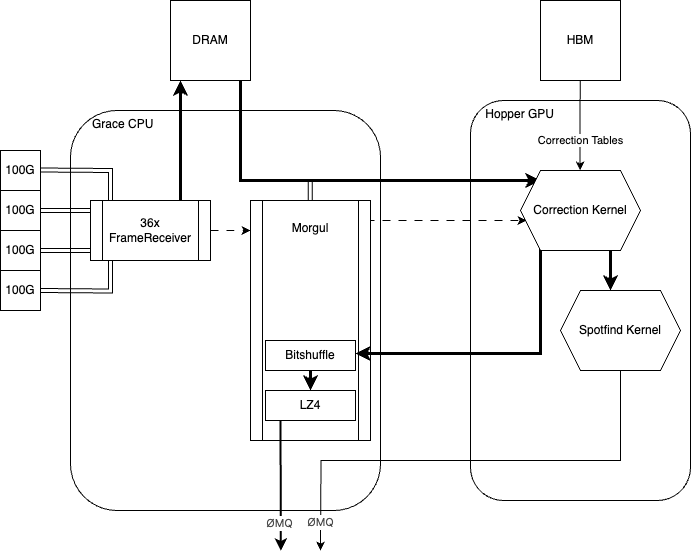

The diagram above was exported from draw.io. Its source (the exported page's mxGraphModel, read from the mxfile embedded in the PNG):
<mxGraphModel dx="916" dy="629" grid="1" gridSize="10" guides="1" tooltips="1" connect="1" arrows="1" fold="1" page="1" pageScale="1" pageWidth="827" pageHeight="1169" math="0" shadow="0">
  <root>
    <mxCell id="0" />
    <mxCell id="1" parent="0" />
    <mxCell id="qyd_mKMHcARHp5a2A40R-12" value="&amp;nbsp; &amp;nbsp; Hopper GPU" style="rounded=1;whiteSpace=wrap;html=1;verticalAlign=top;align=left;" vertex="1" parent="1">
      <mxGeometry x="510" y="310" width="220" height="400" as="geometry" />
    </mxCell>
    <mxCell id="qyd_mKMHcARHp5a2A40R-36" value="" style="endArrow=classic;html=1;rounded=0;strokeWidth=3;" edge="1" parent="1">
      <mxGeometry width="50" height="50" relative="1" as="geometry">
        <mxPoint x="650" y="440" as="sourcePoint" />
        <mxPoint x="650" y="500" as="targetPoint" />
      </mxGeometry>
    </mxCell>
    <mxCell id="qyd_mKMHcARHp5a2A40R-11" value="&amp;nbsp; &amp;nbsp; &amp;nbsp; Grace CPU" style="rounded=1;whiteSpace=wrap;html=1;verticalAlign=top;labelPosition=center;verticalLabelPosition=middle;align=left;" vertex="1" parent="1">
      <mxGeometry x="110" y="320" width="310" height="400" as="geometry" />
    </mxCell>
    <mxCell id="qyd_mKMHcARHp5a2A40R-1" value="100G" style="whiteSpace=wrap;html=1;aspect=fixed;" vertex="1" parent="1">
      <mxGeometry x="40" y="360" width="40" height="40" as="geometry" />
    </mxCell>
    <mxCell id="qyd_mKMHcARHp5a2A40R-2" value="100G" style="whiteSpace=wrap;html=1;aspect=fixed;" vertex="1" parent="1">
      <mxGeometry x="40" y="400" width="40" height="40" as="geometry" />
    </mxCell>
    <mxCell id="qyd_mKMHcARHp5a2A40R-3" value="100G" style="whiteSpace=wrap;html=1;aspect=fixed;" vertex="1" parent="1">
      <mxGeometry x="40" y="440" width="40" height="40" as="geometry" />
    </mxCell>
    <mxCell id="qyd_mKMHcARHp5a2A40R-4" value="100G" style="whiteSpace=wrap;html=1;aspect=fixed;" vertex="1" parent="1">
      <mxGeometry x="40" y="480" width="40" height="40" as="geometry" />
    </mxCell>
    <mxCell id="qyd_mKMHcARHp5a2A40R-5" value="" style="shape=link;html=1;rounded=0;" edge="1" parent="1">
      <mxGeometry width="100" relative="1" as="geometry">
        <mxPoint x="80" y="379.5" as="sourcePoint" />
        <mxPoint x="150" y="420" as="targetPoint" />
        <Array as="points">
          <mxPoint x="150" y="380" />
        </Array>
      </mxGeometry>
    </mxCell>
    <mxCell id="qyd_mKMHcARHp5a2A40R-8" value="" style="shape=link;html=1;rounded=0;" edge="1" parent="1">
      <mxGeometry width="100" relative="1" as="geometry">
        <mxPoint x="80" y="420" as="sourcePoint" />
        <mxPoint x="130" y="420" as="targetPoint" />
      </mxGeometry>
    </mxCell>
    <mxCell id="qyd_mKMHcARHp5a2A40R-9" value="" style="shape=link;html=1;rounded=0;" edge="1" parent="1">
      <mxGeometry width="100" relative="1" as="geometry">
        <mxPoint x="80" y="460" as="sourcePoint" />
        <mxPoint x="130" y="460" as="targetPoint" />
      </mxGeometry>
    </mxCell>
    <mxCell id="qyd_mKMHcARHp5a2A40R-10" value="" style="shape=link;html=1;rounded=0;" edge="1" parent="1">
      <mxGeometry width="100" relative="1" as="geometry">
        <mxPoint x="80" y="500" as="sourcePoint" />
        <mxPoint x="150" y="460" as="targetPoint" />
        <Array as="points">
          <mxPoint x="150" y="500.5" />
        </Array>
      </mxGeometry>
    </mxCell>
    <mxCell id="qyd_mKMHcARHp5a2A40R-14" value="" style="endArrow=classic;html=1;rounded=0;dashed=1;dashPattern=8 8;entryX=0;entryY=0.5;entryDx=0;entryDy=0;" edge="1" parent="1">
      <mxGeometry width="50" height="50" relative="1" as="geometry">
        <mxPoint x="250" y="440" as="sourcePoint" />
        <mxPoint x="290" y="440" as="targetPoint" />
      </mxGeometry>
    </mxCell>
    <mxCell id="qyd_mKMHcARHp5a2A40R-20" value="" style="shape=link;html=1;rounded=0;" edge="1" parent="1">
      <mxGeometry width="100" relative="1" as="geometry">
        <mxPoint x="349.64" y="440" as="sourcePoint" />
        <mxPoint x="349.64" y="390" as="targetPoint" />
      </mxGeometry>
    </mxCell>
    <mxCell id="qyd_mKMHcARHp5a2A40R-27" value="" style="endArrow=classic;html=1;rounded=0;strokeWidth=3;" edge="1" parent="1">
      <mxGeometry width="50" height="50" relative="1" as="geometry">
        <mxPoint x="220" y="420" as="sourcePoint" />
        <mxPoint x="220" y="290" as="targetPoint" />
      </mxGeometry>
    </mxCell>
    <mxCell id="qyd_mKMHcARHp5a2A40R-7" value="36x&lt;div&gt;FrameReceiver&lt;/div&gt;" style="shape=process;whiteSpace=wrap;html=1;backgroundOutline=1;" vertex="1" parent="1">
      <mxGeometry x="130" y="410" width="120" height="60" as="geometry" />
    </mxCell>
    <mxCell id="qyd_mKMHcARHp5a2A40R-31" value="" style="endArrow=classic;html=1;rounded=0;entryX=0.498;entryY=0.175;entryDx=0;entryDy=0;entryPerimeter=0;" edge="1" parent="1" target="qyd_mKMHcARHp5a2A40R-12">
      <mxGeometry width="50" height="50" relative="1" as="geometry">
        <mxPoint x="619.64" y="290" as="sourcePoint" />
        <mxPoint x="619.64" y="360" as="targetPoint" />
      </mxGeometry>
    </mxCell>
    <mxCell id="qyd_mKMHcARHp5a2A40R-32" value="Correction Tables" style="edgeLabel;html=1;align=center;verticalAlign=middle;resizable=0;points=[];" vertex="1" connectable="0" parent="qyd_mKMHcARHp5a2A40R-31">
      <mxGeometry x="0.0449" y="-2" relative="1" as="geometry">
        <mxPoint x="2" y="13" as="offset" />
      </mxGeometry>
    </mxCell>
    <mxCell id="qyd_mKMHcARHp5a2A40R-18" value="" style="endArrow=classic;html=1;rounded=0;strokeWidth=3;entryX=0.25;entryY=0.125;entryDx=0;entryDy=0;entryPerimeter=0;" edge="1" parent="1">
      <mxGeometry width="50" height="50" relative="1" as="geometry">
        <mxPoint x="280" y="290" as="sourcePoint" />
        <mxPoint x="580" y="390" as="targetPoint" />
        <Array as="points">
          <mxPoint x="280" y="390" />
          <mxPoint x="460" y="390" />
        </Array>
      </mxGeometry>
    </mxCell>
    <mxCell id="qyd_mKMHcARHp5a2A40R-28" value="" style="endArrow=classic;html=1;rounded=0;dashed=1;dashPattern=8 8;" edge="1" parent="1">
      <mxGeometry width="50" height="50" relative="1" as="geometry">
        <mxPoint x="390" y="429.99999999999994" as="sourcePoint" />
        <mxPoint x="566" y="429.99999999999994" as="targetPoint" />
      </mxGeometry>
    </mxCell>
    <mxCell id="qyd_mKMHcARHp5a2A40R-16" value="&lt;div&gt;&lt;br&gt;&lt;/div&gt;Morgul" style="shape=process;whiteSpace=wrap;html=1;backgroundOutline=1;align=center;verticalAlign=top;" vertex="1" parent="1">
      <mxGeometry x="290" y="410" width="120" height="240" as="geometry" />
    </mxCell>
    <mxCell id="qyd_mKMHcARHp5a2A40R-52" style="edgeStyle=orthogonalEdgeStyle;rounded=0;orthogonalLoop=1;jettySize=auto;html=1;exitX=0.5;exitY=1;exitDx=0;exitDy=0;" edge="1" parent="1" source="qyd_mKMHcARHp5a2A40R-35">
      <mxGeometry relative="1" as="geometry">
        <mxPoint x="360" y="760" as="targetPoint" />
      </mxGeometry>
    </mxCell>
    <mxCell id="qyd_mKMHcARHp5a2A40R-53" value="&lt;span style=&quot;color: rgb(73, 73, 73); font-family: DDG_ProximaNova, DDG_ProximaNova_UI_0, DDG_ProximaNova_UI_1, DDG_ProximaNova_UI_2, DDG_ProximaNova_UI_3, DDG_ProximaNova_UI_4, DDG_ProximaNova_UI_5, DDG_ProximaNova_UI_6, &amp;quot;Proxima Nova&amp;quot;, -apple-system, &amp;quot;system-ui&amp;quot;, &amp;quot;Segoe UI&amp;quot;, Roboto, Oxygen-Sans, Ubuntu, Cantarell, &amp;quot;Helvetica Neue&amp;quot;, Arial, &amp;quot;Noto Sans&amp;quot;, sans-serif; text-align: left; text-wrap: wrap;&quot;&gt;ØMQ&lt;/span&gt;" style="edgeLabel;html=1;align=center;verticalAlign=middle;resizable=0;points=[];" vertex="1" connectable="0" parent="qyd_mKMHcARHp5a2A40R-52">
      <mxGeometry x="0.882" y="-1" relative="1" as="geometry">
        <mxPoint as="offset" />
      </mxGeometry>
    </mxCell>
    <mxCell id="qyd_mKMHcARHp5a2A40R-35" value="Spotfind Kernel" style="shape=hexagon;perimeter=hexagonPerimeter2;whiteSpace=wrap;html=1;fixedSize=1;" vertex="1" parent="1">
      <mxGeometry x="600" y="500" width="120" height="80" as="geometry" />
    </mxCell>
    <mxCell id="qyd_mKMHcARHp5a2A40R-39" value="DRAM" style="whiteSpace=wrap;html=1;aspect=fixed;" vertex="1" parent="1">
      <mxGeometry x="210" y="210" width="80" height="80" as="geometry" />
    </mxCell>
    <mxCell id="qyd_mKMHcARHp5a2A40R-40" value="HBM" style="whiteSpace=wrap;html=1;aspect=fixed;" vertex="1" parent="1">
      <mxGeometry x="580" y="210" width="80" height="80" as="geometry" />
    </mxCell>
    <mxCell id="qyd_mKMHcARHp5a2A40R-44" style="edgeStyle=orthogonalEdgeStyle;rounded=0;orthogonalLoop=1;jettySize=auto;html=1;exitX=0.5;exitY=1;exitDx=0;exitDy=0;entryX=0.5;entryY=0;entryDx=0;entryDy=0;strokeWidth=3;" edge="1" parent="1" source="qyd_mKMHcARHp5a2A40R-42" target="qyd_mKMHcARHp5a2A40R-43">
      <mxGeometry relative="1" as="geometry" />
    </mxCell>
    <mxCell id="qyd_mKMHcARHp5a2A40R-42" value="Bitshuffle" style="rounded=0;whiteSpace=wrap;html=1;" vertex="1" parent="1">
      <mxGeometry x="305" y="550" width="90" height="30" as="geometry" />
    </mxCell>
    <mxCell id="qyd_mKMHcARHp5a2A40R-43" value="LZ4" style="rounded=0;whiteSpace=wrap;html=1;" vertex="1" parent="1">
      <mxGeometry x="305" y="600" width="90" height="30" as="geometry" />
    </mxCell>
    <mxCell id="qyd_mKMHcARHp5a2A40R-45" value="" style="endArrow=classic;html=1;rounded=0;strokeWidth=2;" edge="1" parent="1">
      <mxGeometry width="50" height="50" relative="1" as="geometry">
        <mxPoint x="320" y="630" as="sourcePoint" />
        <mxPoint x="320.36" y="760" as="targetPoint" />
      </mxGeometry>
    </mxCell>
    <mxCell id="qyd_mKMHcARHp5a2A40R-46" value="&lt;span style=&quot;color: rgb(73, 73, 73); font-family: DDG_ProximaNova, DDG_ProximaNova_UI_0, DDG_ProximaNova_UI_1, DDG_ProximaNova_UI_2, DDG_ProximaNova_UI_3, DDG_ProximaNova_UI_4, DDG_ProximaNova_UI_5, DDG_ProximaNova_UI_6, &amp;quot;Proxima Nova&amp;quot;, -apple-system, &amp;quot;system-ui&amp;quot;, &amp;quot;Segoe UI&amp;quot;, Roboto, Oxygen-Sans, Ubuntu, Cantarell, &amp;quot;Helvetica Neue&amp;quot;, Arial, &amp;quot;Noto Sans&amp;quot;, sans-serif; font-size: 11px; text-align: left; text-wrap: wrap;&quot;&gt;ØMQ&lt;/span&gt;" style="edgeLabel;html=1;align=center;verticalAlign=middle;resizable=0;points=[];fontSize=11;" vertex="1" connectable="0" parent="qyd_mKMHcARHp5a2A40R-45">
      <mxGeometry x="0.5867" y="-2" relative="1" as="geometry">
        <mxPoint as="offset" />
      </mxGeometry>
    </mxCell>
    <mxCell id="qyd_mKMHcARHp5a2A40R-51" style="edgeStyle=orthogonalEdgeStyle;rounded=0;orthogonalLoop=1;jettySize=auto;html=1;exitX=0.375;exitY=1;exitDx=0;exitDy=0;entryX=1;entryY=0.5;entryDx=0;entryDy=0;strokeWidth=3;" edge="1" parent="1">
      <mxGeometry relative="1" as="geometry">
        <mxPoint x="605.0000000000002" y="458" as="sourcePoint" />
        <mxPoint x="395" y="563" as="targetPoint" />
        <Array as="points">
          <mxPoint x="580" y="458" />
          <mxPoint x="580" y="563" />
        </Array>
      </mxGeometry>
    </mxCell>
    <mxCell id="qyd_mKMHcARHp5a2A40R-29" value="Correction Kernel" style="shape=hexagon;perimeter=hexagonPerimeter2;whiteSpace=wrap;html=1;fixedSize=1;" vertex="1" parent="1">
      <mxGeometry x="560" y="380" width="120" height="80" as="geometry" />
    </mxCell>
  </root>
</mxGraphModel>